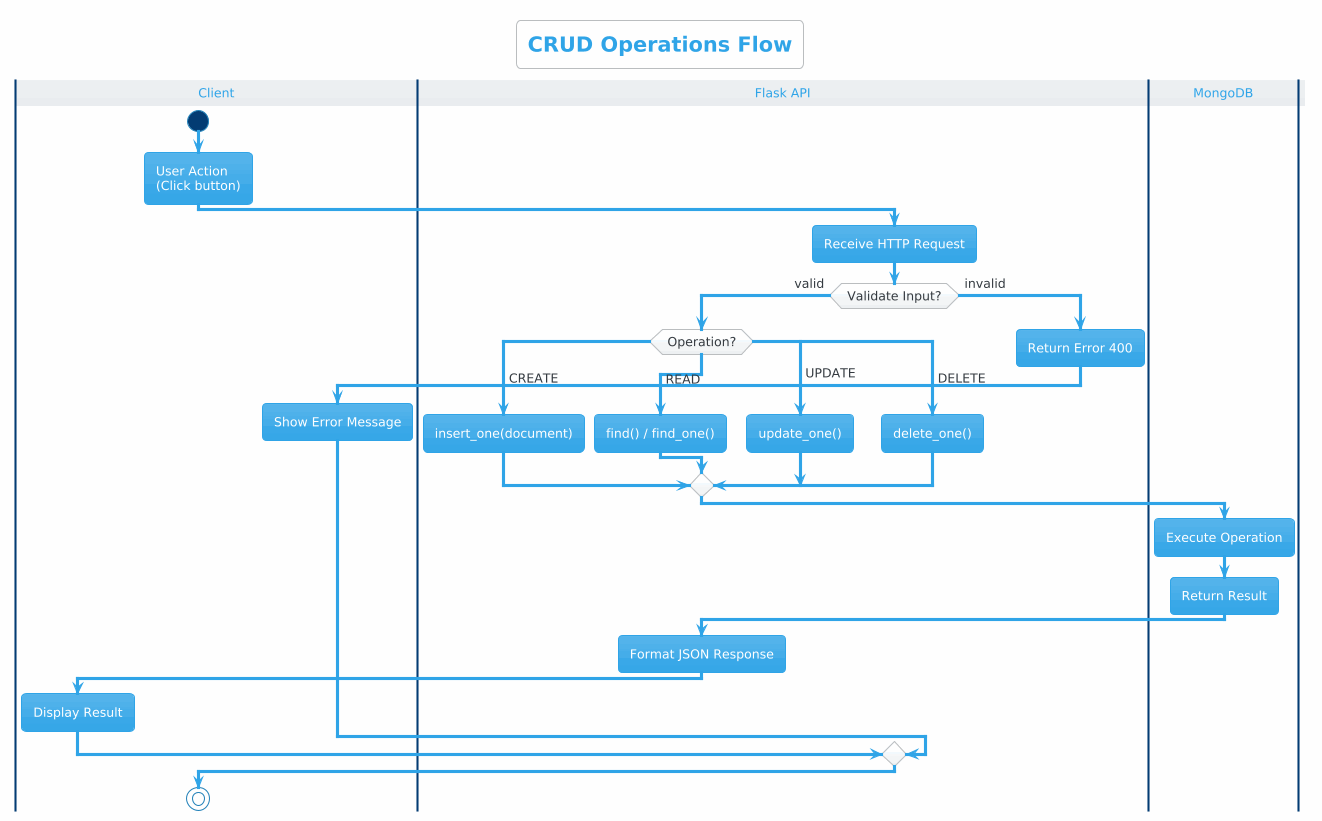

The diagram above was rendered by PlantUML. Its source (embedded in the PNG):
@startuml
!theme cerulean
skinparam backgroundColor #FEFEFE

title CRUD Operations Flow

|Client|
start
:User Action\n(Click button);

|Flask API|
:Receive HTTP Request;

if (Validate Input?) then (valid)
    
    switch (Operation?)
    case (CREATE)
        :insert_one(document);
    case (READ)
        :find() / find_one();
    case (UPDATE)
        :update_one();
    case (DELETE)
        :delete_one();
    endswitch
    
    |MongoDB|
    :Execute Operation;
    :Return Result;
    
    |Flask API|
    :Format JSON Response;
    
    |Client|
    :Display Result;

else (invalid)
    |Flask API|
    :Return Error 400;
    
    |Client|
    :Show Error Message;
endif

stop
@enduml